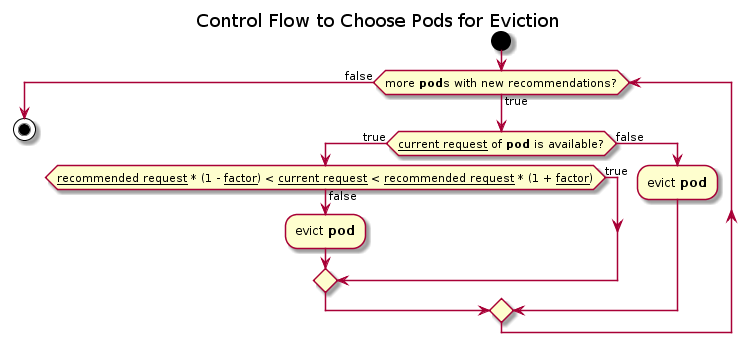

The diagram above was rendered by PlantUML. Its source (embedded in the PNG):
@startuml
hide footbox
title Control Flow to Choose Pods for Eviction

start

while (more **pod**s with new recommendations?) is (true)
	if (__current request__ of **pod** is available?) then (true)
	  if (__recommended request__ * (1 - __factor__) < __current request__ < __recommended request__ * (1 + __factor__)) then (false)
		:evict **pod**;
	  else (true)
	  endif
	else (false)
	  :evict **pod**;
	endif
endwhile (false)

stop
@enduml